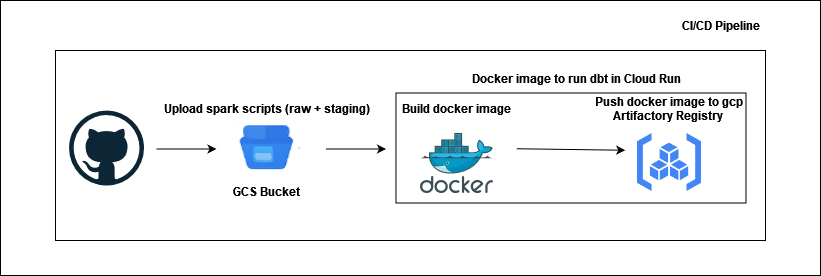

The diagram above was exported from draw.io. Its source (the exported page's mxGraphModel, read from the mxfile embedded in the PNG):
<mxGraphModel dx="1042" dy="659" grid="1" gridSize="10" guides="1" tooltips="1" connect="1" arrows="1" fold="1" page="1" pageScale="1" pageWidth="827" pageHeight="1169" math="0" shadow="0">
  <root>
    <mxCell id="0" />
    <mxCell id="1" parent="0" />
    <mxCell id="REn1w32jECAGreIQRtgp-13" value="" style="rounded=0;whiteSpace=wrap;html=1;" vertex="1" parent="1">
      <mxGeometry x="135" y="70" width="820" height="275" as="geometry" />
    </mxCell>
    <mxCell id="REn1w32jECAGreIQRtgp-1" value="" style="rounded=0;whiteSpace=wrap;html=1;" vertex="1" parent="1">
      <mxGeometry x="190" y="120" width="710" height="190" as="geometry" />
    </mxCell>
    <mxCell id="REn1w32jECAGreIQRtgp-2" value="" style="rounded=0;whiteSpace=wrap;html=1;" vertex="1" parent="1">
      <mxGeometry x="530.48" y="162.5" width="350" height="110" as="geometry" />
    </mxCell>
    <mxCell id="REn1w32jECAGreIQRtgp-3" value="&lt;b&gt;CI/CD Pipeline&lt;br&gt;&lt;/b&gt;" style="text;html=1;align=center;verticalAlign=middle;whiteSpace=wrap;rounded=0;" vertex="1" parent="1">
      <mxGeometry x="811" y="80" width="90" height="30" as="geometry" />
    </mxCell>
    <mxCell id="REn1w32jECAGreIQRtgp-4" value="" style="dashed=0;outlineConnect=0;html=1;align=center;labelPosition=center;verticalLabelPosition=bottom;verticalAlign=top;shape=mxgraph.weblogos.github" vertex="1" parent="1">
      <mxGeometry x="203.5" y="180" width="75" height="75" as="geometry" />
    </mxCell>
    <mxCell id="REn1w32jECAGreIQRtgp-5" value="&lt;b&gt;GCS Bucket&lt;br&gt;&lt;/b&gt;" style="text;html=1;align=center;verticalAlign=middle;whiteSpace=wrap;rounded=0;" vertex="1" parent="1">
      <mxGeometry x="340.52" y="245.5" width="120" height="30" as="geometry" />
    </mxCell>
    <mxCell id="REn1w32jECAGreIQRtgp-6" value="" style="shape=image;verticalLabelPosition=bottom;labelBackgroundColor=default;verticalAlign=top;aspect=fixed;imageAspect=0;image=data:image/png,(base64 omitted: 5944 chars);" vertex="1" parent="1">
      <mxGeometry x="368.67999999999995" y="192.5" width="65.67" height="53" as="geometry" />
    </mxCell>
    <mxCell id="REn1w32jECAGreIQRtgp-7" value="&lt;b&gt;Upload spark scripts (raw + staging)&lt;br&gt;&lt;/b&gt;" style="text;html=1;align=center;verticalAlign=middle;whiteSpace=wrap;rounded=0;" vertex="1" parent="1">
      <mxGeometry x="291" y="162.5" width="221.03" height="30" as="geometry" />
    </mxCell>
    <mxCell id="REn1w32jECAGreIQRtgp-8" value="" style="image;sketch=0;aspect=fixed;html=1;points=[];align=center;fontSize=12;image=img/lib/mscae/Docker.svg;" vertex="1" parent="1">
      <mxGeometry x="554.41" y="202.5" width="73.17" height="60" as="geometry" />
    </mxCell>
    <mxCell id="REn1w32jECAGreIQRtgp-9" value="" style="editableCssRules=.*;html=1;shape=image;verticalLabelPosition=bottom;labelBackgroundColor=#ffffff;verticalAlign=top;aspect=fixed;imageAspect=0;image=data:image/svg+xml,(base64 omitted: 1120 chars);" vertex="1" parent="1">
      <mxGeometry x="771.02" y="202.5" width="64.44" height="58" as="geometry" />
    </mxCell>
    <mxCell id="REn1w32jECAGreIQRtgp-10" value="&lt;b&gt;Build docker image&lt;/b&gt;" style="text;html=1;align=center;verticalAlign=middle;whiteSpace=wrap;rounded=0;" vertex="1" parent="1">
      <mxGeometry x="480.48" y="162.5" width="221.03" height="30" as="geometry" />
    </mxCell>
    <mxCell id="REn1w32jECAGreIQRtgp-11" value="&lt;b&gt;Push docker image to gcp Artifactory Registry&lt;br&gt;&lt;/b&gt;" style="text;html=1;align=center;verticalAlign=middle;whiteSpace=wrap;rounded=0;" vertex="1" parent="1">
      <mxGeometry x="725.48" y="162.5" width="155.52" height="30" as="geometry" />
    </mxCell>
    <mxCell id="REn1w32jECAGreIQRtgp-12" value="&lt;b&gt;Docker image to run dbt in Cloud Run&lt;/b&gt;" style="text;html=1;align=center;verticalAlign=middle;whiteSpace=wrap;rounded=0;" vertex="1" parent="1">
      <mxGeometry x="599.97" y="132.5" width="221.03" height="30" as="geometry" />
    </mxCell>
    <mxCell id="REn1w32jECAGreIQRtgp-14" value="" style="endArrow=classic;html=1;rounded=0;" edge="1" parent="1">
      <mxGeometry width="50" height="50" relative="1" as="geometry">
        <mxPoint x="291" y="218.5" as="sourcePoint" />
        <mxPoint x="351" y="218.5" as="targetPoint" />
      </mxGeometry>
    </mxCell>
    <mxCell id="REn1w32jECAGreIQRtgp-15" value="" style="endArrow=classic;html=1;rounded=0;" edge="1" parent="1">
      <mxGeometry width="50" height="50" relative="1" as="geometry">
        <mxPoint x="460.52" y="218.5" as="sourcePoint" />
        <mxPoint x="520.52" y="218.5" as="targetPoint" />
      </mxGeometry>
    </mxCell>
    <mxCell id="REn1w32jECAGreIQRtgp-17" value="" style="endArrow=classic;html=1;rounded=0;" edge="1" parent="1">
      <mxGeometry width="50" height="50" relative="1" as="geometry">
        <mxPoint x="651.24" y="218.25" as="sourcePoint" />
        <mxPoint x="759.73" y="219.75" as="targetPoint" />
      </mxGeometry>
    </mxCell>
  </root>
</mxGraphModel>